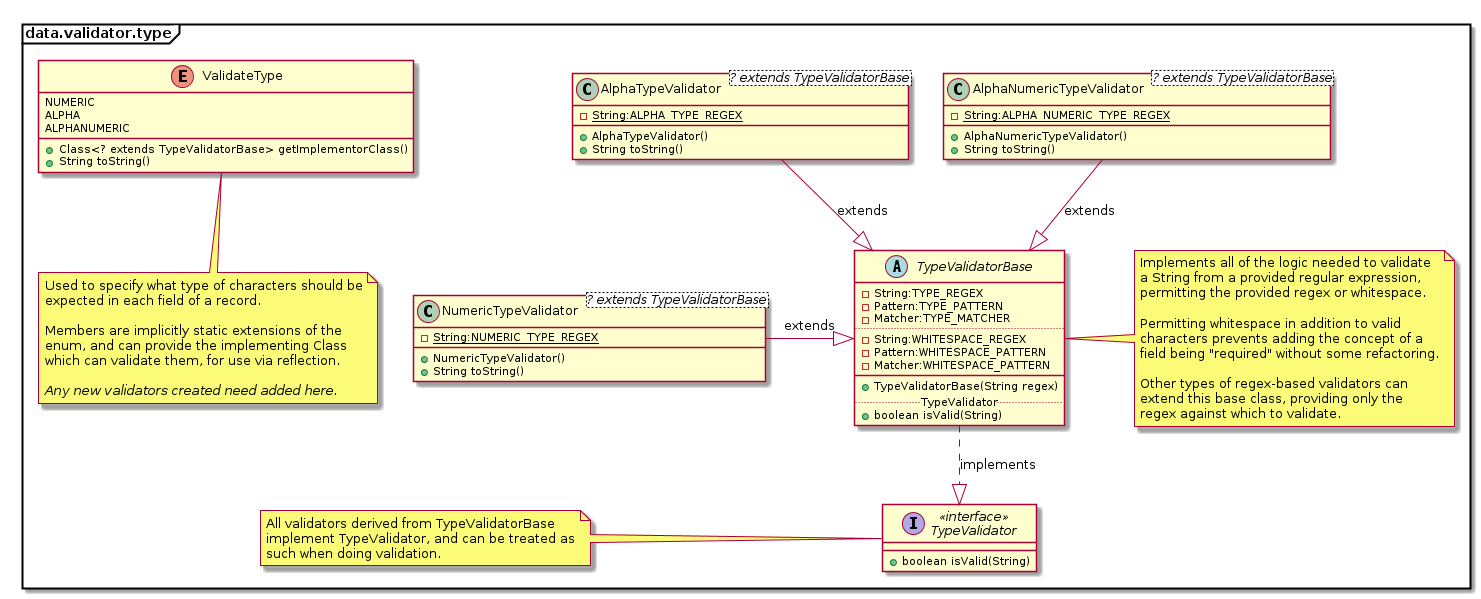

The diagram above was rendered by PlantUML. Its source (embedded in the PNG):
@startuml
package data.validator.type <<Frame>> {

/'
===============
DEFINE ENTITIES
===============
'/

  interface TypeValidator <<interface>> {
    +boolean isValid(String)
  }

  abstract class TypeValidatorBase {
    -String:TYPE_REGEX
    -Pattern:TYPE_PATTERN
    -Matcher:TYPE_MATCHER
    ..
    -String:WHITESPACE_REGEX
    -Pattern:WHITESPACE_PATTERN
    -Matcher:WHITESPACE_PATTERN
    __
    +TypeValidatorBase(String regex)
    ..TypeValidator..
    +boolean isValid(String)
  }

  class NumericTypeValidator<? extends TypeValidatorBase> {
    -{static} String:NUMERIC_TYPE_REGEX
    __
    +NumericTypeValidator()
    +String toString()
  }

  class AlphaNumericTypeValidator<? extends TypeValidatorBase> {
    -{static} String:ALPHA_NUMERIC_TYPE_REGEX
    __
    +AlphaNumericTypeValidator()
    +String toString()
  }

  class AlphaTypeValidator<? extends TypeValidatorBase> {
    -{static} String:ALPHA_TYPE_REGEX
    __
    +AlphaTypeValidator()
    +String toString()
  }

  enum ValidateType {
    NUMERIC
    ALPHA
    ALPHANUMERIC
    __
    +Class<? extends TypeValidatorBase> getImplementorClass()
    +String toString()
  }

/'
=================================
DEFINE RELATIONS BETWEEN ENTITIES
=================================
'/

NumericTypeValidator -right-|> TypeValidatorBase:extends
AlphaTypeValidator --|> TypeValidatorBase:extends
AlphaNumericTypeValidator --|> TypeValidatorBase:extends

TypeValidatorBase ..|> TypeValidator:implements

/'
============================
NOTES ABOUT VARIOUS ENTITIES
============================
'/

note bottom of ValidateType
Used to specify what type of characters should be
expected in each field of a record.

Members are implicitly static extensions of the
enum, and can provide the implementing Class
which can validate them, for use via reflection.

<i>Any new validators created need added here.</i>
end note

note right of TypeValidatorBase
Implements all of the logic needed to validate
a String from a provided regular expression,
permitting the provided regex or whitespace.

Permitting whitespace in addition to valid
characters prevents adding the concept of a
field being "required" without some refactoring.

Other types of regex-based validators can
extend this base class, providing only the
regex against which to validate.
end note

note left of TypeValidator
All validators derived from TypeValidatorBase
implement TypeValidator, and can be treated as
such when doing validation.
end note

}
@enduml